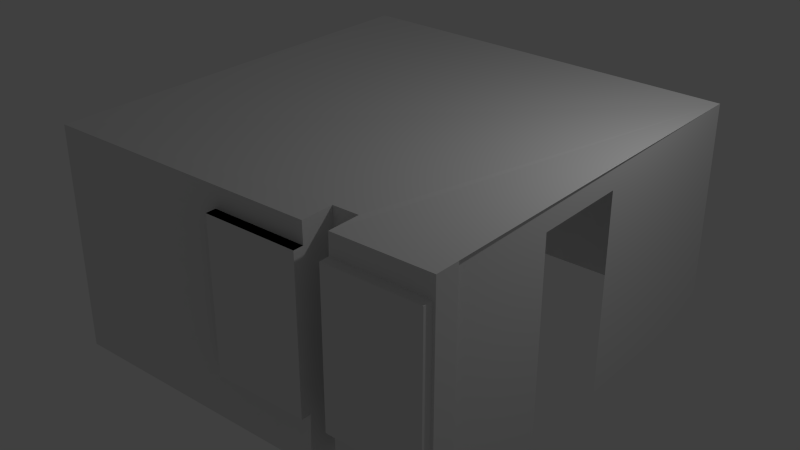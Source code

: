 # Source: SmallMoBILab.blend  (saved by Blender 2.76.0; exported with 4.5.12 LTS)
import bpy
from mathutils import Matrix  # noqa: F401  (used for matrix-valued properties, if any)

bpy.ops.wm.read_factory_settings(use_empty=True)
scene = bpy.context.scene
scene.name = 'Scene'

# ---- collections
col_collection_1 = bpy.data.collections.new('Collection 1'); scene.collection.children.link(col_collection_1)

# ---- world
world_world = bpy.data.worlds.new('World'); scene.world = world_world
world_world.color = (0.05088, 0.05088, 0.05088)
world_world.use_sun_shadow = False
world_world.sun_shadow_jitter_overblur = 0.0
world_world.cycles.sampling_method = 'MANUAL'
world_world.cycles.sample_map_resolution = 256

# ---- cameras
cam_camera = bpy.data.cameras.new('Camera')
cam_camera.clip_end = 100.0
cam_camera.lens = 35.0
cam_camera.sensor_width = 32.0
cam_camera.sensor_height = 18.0
cam_camera.ortho_scale = 7.314
cam_camera.dof.focus_distance = 0.0
cam_camera.dof.aperture_fstop = 128.0

# ---- lights
light_lamp = bpy.data.lights.new('Lamp', 'POINT')
light_lamp.transmission_factor = 0.0
light_lamp.cutoff_distance = 30.0
light_lamp.energy = 100.0
light_lamp.shadow_buffer_clip_start = 1.001
light_lamp.shadow_soft_size = 0.1
light_lamp.shadow_maximum_resolution = 0.006
light_lamp.use_absolute_resolution = True
light_lamp.cycles.use_multiple_importance_sampling = False

# ---- meshes
me_plane = bpy.data.meshes.new('Plane')
me_plane.from_pydata([(-2.607, -2.668, 0.0), (2.785, -2.668, 0.0), (-2.607, 2.992, 0.0), (2.785, 2.992, 0.0), (2.665, -2.668, 0.0), (2.665, 2.992, 0.0), (1.705, 2.992, 0.0), (1.536, -2.668, 0.0), (2.665, 2.992, 2.27), (1.705, 2.992, 2.27), (2.785, 2.992, 2.9), (-2.607, -2.668, 2.99), (2.785, -2.668, 2.99), (-2.607, 2.992, 2.99), (2.665, -2.668, 2.99), (1.534, -2.668, 2.99), (2.665, 2.957, 0.0), (1.705, 2.957, 0.0), (2.665, 2.957, 2.27), (1.705, 2.957, 2.27), (2.785, 0.4651, 2.945), (2.785, 0.4651, 0.9573), (2.785, 0.4651, 0.0), (2.785, -2.337, 2.985), (2.785, -2.337, 0.1698), (2.785, -2.337, 0.0), (2.818, -2.668, 0.0), (2.818, -2.668, 2.99), (2.818, -2.337, 2.985), (2.818, -2.337, 0.1698), (2.818, -2.337, 0.0), (-2.607, 2.992, 0.7176), (-2.607, -2.668, 0.7176), (1.531, -2.668, 0.7176), (2.785, -2.668, 0.6927), (2.665, -2.668, 0.6955), (-2.607, 2.992, 2.717), (1.187, 2.992, 1.998), (-2.607, -2.668, 2.717), (1.531, -2.668, 2.717), (2.665, -2.668, 2.715), (2.785, -2.668, 2.714), (2.818, -2.668, 2.714), (2.665, -2.668, 2.854), (2.785, -2.668, 2.72), (-0.4511, 2.992, 0.0), (1.171, -2.668, 0.0), (1.536, -2.668, 0.0), (-2.607, 2.992, 2.854), (1.446, 2.992, 2.134), (1.194, -2.668, 0.7176), (-2.607, -2.668, 2.854), (1.531, -2.668, 0.7176), (1.194, -2.668, 2.717), (1.534, -2.668, 2.99), (1.189, -2.668, 2.99), (1.531, -2.668, 2.717), (1.171, -2.668, 0.0), (1.194, -2.668, 0.7176), (1.194, -2.668, 2.717), (1.189, -2.668, 2.99), (1.536, -2.668, 0.0), (1.531, -2.668, 0.7176), (1.534, -2.668, 2.99), (1.531, -2.668, 2.717), (1.171, -2.668, 0.0), (1.194, -2.668, 2.717), (1.194, -2.668, 2.717), (1.189, -2.668, 2.99), (1.536, -2.238, 0.0), (1.531, -2.238, 0.7176), (1.534, -2.238, 2.99), (1.531, -2.238, 2.717), (1.191, -2.238, 0.0), (1.194, -2.238, 0.7176), (1.194, -2.238, 2.717), (1.189, -2.238, 2.99), (-1.163, 2.992, 0.0), (-2.607, -2.668, 2.809), (-0.07543, -2.668, 0.0), (-2.607, 2.992, 2.809), (1.361, 2.992, 2.089), (-0.06053, -2.668, 0.7176), (-0.06053, -2.668, 2.717), (-0.06053, -2.668, 0.7176), (-0.06053, -2.668, 2.717), (1.194, -2.668, 0.7176), (1.194, -2.668, 2.717), (-0.06053, -2.668, 0.7176), (-0.06053, -2.668, 2.717), (1.194, -2.668, 0.7176), (1.194, -2.668, 2.717), (-0.06053, -2.668, 0.7176), (-0.06053, -2.668, 2.717), (-2.607, -2.668, 2.717), (1.194, -2.668, 2.717), (1.194, -2.668, 0.7176), (1.194, -2.668, 2.717), (-0.06053, -2.668, 0.7176), (-0.06053, -2.668, 2.717), (-2.607, -2.668, 2.717), (1.194, -2.668, 2.717), (1.194, -2.668, 0.7176), (1.194, -2.668, 2.717), (-0.06053, -2.668, 0.7176), (-0.06053, -2.668, 2.717), (-2.607, -2.668, 2.717), (1.194, -2.668, 2.717), (1.194, -2.668, 0.7176), (1.194, -2.668, 2.717), (-0.06053, -2.668, 0.7176), (-0.06053, -2.668, 2.717), (1.194, -2.668, 2.717), (-0.06053, -2.668, 2.717), (1.194, -2.668, 0.7176), (1.194, -2.668, 2.717), (-0.06053, -2.668, 0.7176), (-0.06053, -2.668, 2.717), (1.194, -2.802, 2.717), (-0.06053, -2.802, 2.717), (1.194, -2.802, 0.7176), (1.194, -2.802, 2.717), (-0.06053, -2.802, 0.7176), (-0.06053, -2.802, 2.717), (1.531, -2.8, 2.717), (1.531, -2.8, 0.7176), (2.785, -2.8, 2.714), (2.785, -2.8, 0.6927), (2.665, -2.8, 0.6955), (2.665, -2.8, 2.715), (2.785, -0.8378, 0.9379), (2.785, -0.8379, 0.0), (2.785, -0.8378, 2.961), (2.785, 0.4651, 2.647), (2.785, -2.337, 2.562), (2.818, -2.337, 2.562), (2.785, -0.8378, 2.657)], [(55, 60), (15, 54), (54, 63), (60, 68), (45, 17), (106, 107)], [(9, 6, 17, 19), (51, 48, 13, 11), (41, 40, 43, 44), (33, 7, 47, 52), (10, 8, 3), (5, 3, 8), (3, 22, 21, 10), (20, 10, 21, 133), (27, 42, 44, 12), (44, 43, 14, 12), (17, 16, 18, 19), (6, 5, 16, 17), (5, 8, 18, 16), (8, 9, 19, 18), (10, 13, 9), (9, 8, 10), (77, 81, 37, 2), (36, 31, 2, 37), (131, 25, 24, 130), (42, 41, 44), (134, 24, 29, 135), (27, 28, 135, 29, 26, 42), (30, 26, 29), (25, 1, 26, 30), (12, 23, 28, 27), (24, 25, 30, 29), (13, 10, 11), (52, 47, 61, 62), (23, 14, 15), (28, 15, 10), (14, 23, 12), (79, 0, 32, 82), (0, 2, 31, 32), (4, 7, 33, 35), (1, 4, 35, 34), (80, 36, 37, 81), (82, 32, 38, 83), (32, 31, 36, 38), (39, 40, 129, 124), (1, 34, 41, 42, 26), (40, 41, 126, 129), (56, 52, 62, 64), (13, 48, 49, 9), (57, 50, 65), (6, 9, 49, 45), (39, 33, 52, 56), (50, 82, 84, 58), (78, 80, 48, 51), (62, 61, 69, 70), (64, 62, 70, 72), (50, 59, 67), (46, 50, 57), (76, 68, 11), (10, 76, 11), (71, 76, 10), (71, 10, 63), (75, 67, 68), (76, 75, 68), (63, 64, 72), (63, 72, 71), (75, 76, 72), (76, 71, 72), (70, 74, 72), (74, 75, 72), (69, 73, 74), (70, 69, 74), (132, 20, 133, 136), (23, 134, 135, 28), (134, 136, 130, 24), (64, 63, 14), (14, 43, 64), (38, 78, 51, 67), (11, 68, 51), (68, 67, 51), (43, 40, 64), (23, 132, 136, 134), (38, 36, 80, 78), (128, 125, 124, 129), (48, 80, 81, 49), (50, 53, 59), (45, 49, 81, 77), (83, 82, 84, 85), (50, 67, 66, 58), (50, 67, 75, 74), (65, 50, 74, 73), (79, 82, 50, 65, 46), (88, 86, 90, 92), (88, 89, 93, 92), (86, 87, 91, 90), (92, 90, 96, 98), (90, 91, 97, 96), (38, 67, 95, 94), (92, 93, 99, 98), (98, 99, 105, 104), (94, 95, 101, 100), (98, 96, 102, 104), (96, 97, 103, 102), (111, 110, 116, 117), (53, 83, 113, 112), (108, 110, 116, 114), (109, 108, 114, 115), (117, 116, 122, 123), (112, 113, 119, 118), (114, 116, 122, 120), (115, 114, 120, 121), (127, 128, 129, 126), (34, 35, 128, 127), (33, 39, 124, 125), (35, 33, 125, 128), (41, 34, 127, 126), (122, 116, 117), (122, 117, 123), (120, 122, 121), (123, 121, 122), (123, 117, 115), (121, 123, 115)])
me_plane.use_remesh_preserve_volume = False
me_plane.use_remesh_preserve_attributes = False
me_plane.use_mirror_vertex_groups = False
me_plane.update()

# ---- objects
ob_room = bpy.data.objects.new('Room', me_plane)
ob_lamp = bpy.data.objects.new('Lamp', light_lamp)
ob_camera = bpy.data.objects.new('Camera', cam_camera)

# ---- transforms, parenting, visibility, modifiers, constraints
ob_room.location = (0.0, 0.0, 0.0)
ob_room.lineart.crease_threshold = 0.0
ob_lamp.location = (4.076, 1.005, 5.904)
ob_lamp.rotation_euler = (0.6503, 0.05522, 1.866)
ob_lamp.lock_rotations_4d = False
ob_lamp.empty_display_type = 'ARROWS'
ob_lamp.color = (0.0, 0.0, 0.0, 0.0)
ob_lamp.lineart.crease_threshold = 0.0
ob_camera.location = (7.481, -6.508, 5.344)
ob_camera.rotation_euler = (1.109, 0.01082, 0.8149)
ob_camera.lock_rotations_4d = False
ob_camera.empty_display_type = 'ARROWS'
ob_camera.color = (0.0, 0.0, 0.0, 0.0)
ob_camera.display_type = 'WIRE'
ob_camera.lineart.crease_threshold = 0.0

# ---- collection membership
col_collection_1.objects.link(ob_room)
col_collection_1.objects.link(ob_lamp)
col_collection_1.objects.link(ob_camera)

# ---- scene / render settings (as saved in the file)
scene.camera = ob_room
scene.frame_start = 1; scene.frame_end = 250; scene.frame_set(0)
scene.render.engine = 'BLENDER_EEVEE_NEXT'
scene.render.resolution_percentage = 50
scene.render.dither_intensity = 0.0
scene.cycles.use_denoising = False
scene.cycles.samples = 10
scene.cycles.sampling_pattern = 'TABULATED_SOBOL'
scene.cycles.light_sampling_threshold = 0.0
scene.cycles.use_adaptive_sampling = False
scene.cycles.use_light_tree = False
scene.cycles.blur_glossy = 0.0
scene.cycles.pixel_filter_type = 'GAUSSIAN'
scene.cycles.sample_clamp_indirect = 0.0
scene.view_settings.view_transform = 'Standard'
bpy.context.view_layer.update()

# ---- added for rendering (the .blend has no active camera): camera
cam_auto = bpy.data.cameras.new('AutoCamera')
cam_auto.lens = 50.0
cam_auto.sensor_width = 36.0
cam_auto.clip_end = 1000.0
ob_auto_camera = bpy.data.objects.new('AutoCamera', cam_auto)
scene.collection.objects.link(ob_auto_camera)
ob_auto_camera.location = (7.95253, -9.32157, 7.77267)
ob_auto_camera.rotation_euler = (1.09748, -7.21219e-08, 0.694738)
scene.camera = ob_auto_camera
bpy.context.view_layer.update()

